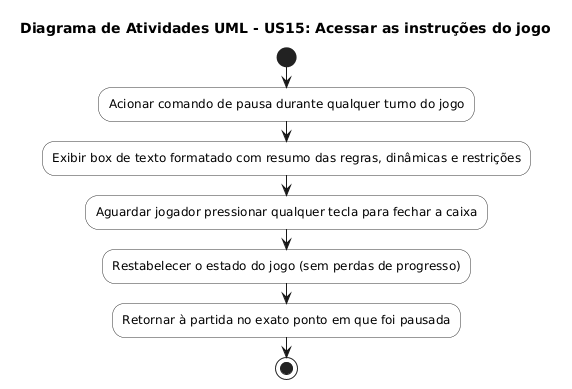

The diagram above was rendered by PlantUML. Its source (embedded in the PNG):
@startuml
skinparam ActivityFontSize 12
skinparam ActivityBorderColor #333333
skinparam ActivityBackgroundColor #FFFFFF

title Diagrama de Atividades UML - US15: Acessar as instruções do jogo

start

:Acionar comando de pausa durante qualquer turno do jogo;
:Exibir box de texto formatado com resumo das regras, dinâmicas e restrições;
:Aguardar jogador pressionar qualquer tecla para fechar a caixa;
:Restabelecer o estado do jogo (sem perdas de progresso);
:Retornar à partida no exato ponto em que foi pausada;

stop
@enduml